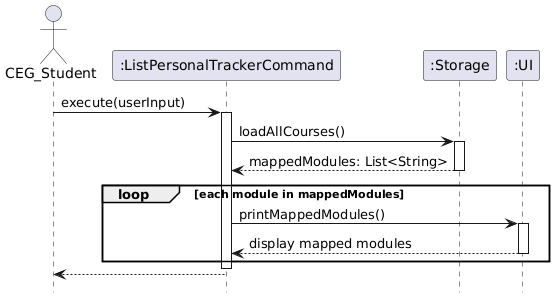

The diagram above was rendered by PlantUML. Its source (embedded in the PNG):
@startuml
hide footbox

actor CEG_Student
participant ":ListPersonalTrackerCommand" as Command
participant ":Storage" as Storage
participant ":UI" as UI

CEG_Student -> Command: execute(userInput)
activate Command

Command -> Storage: loadAllCourses()
activate Storage
Storage --> Command: mappedModules: List<String>
deactivate Storage

loop each module in mappedModules
    Command -> UI : printMappedModules()
    activate UI
    UI --> Command : display mapped modules
    deactivate UI
end

deactivate Command
Command --> CEG_Student
@enduml